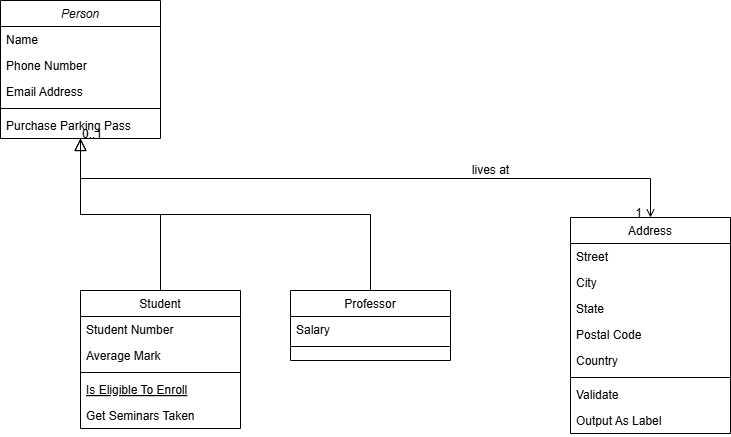

The diagram above was exported from draw.io. Its source (the exported page's mxGraphModel, read from the mxfile embedded in the PNG):
<mxGraphModel dx="1042" dy="565" grid="1" gridSize="10" guides="1" tooltips="1" connect="1" arrows="1" fold="1" page="1" pageScale="1" pageWidth="827" pageHeight="1169" math="0" shadow="0">
  <root>
    <mxCell id="WIyWlLk6GJQsqaUBKTNV-0" />
    <mxCell id="WIyWlLk6GJQsqaUBKTNV-1" parent="WIyWlLk6GJQsqaUBKTNV-0" />
    <mxCell id="zkfFHV4jXpPFQw0GAbJ--0" value="Person" style="swimlane;fontStyle=2;align=center;verticalAlign=top;childLayout=stackLayout;horizontal=1;startSize=26;horizontalStack=0;resizeParent=1;resizeLast=0;collapsible=1;marginBottom=0;rounded=0;shadow=0;strokeWidth=1;" parent="WIyWlLk6GJQsqaUBKTNV-1" vertex="1">
      <mxGeometry x="40" y="70" width="160" height="138" as="geometry">
        <mxRectangle x="230" y="140" width="160" height="26" as="alternateBounds" />
      </mxGeometry>
    </mxCell>
    <mxCell id="zkfFHV4jXpPFQw0GAbJ--1" value="Name" style="text;align=left;verticalAlign=top;spacingLeft=4;spacingRight=4;overflow=hidden;rotatable=0;points=[[0,0.5],[1,0.5]];portConstraint=eastwest;" parent="zkfFHV4jXpPFQw0GAbJ--0" vertex="1">
      <mxGeometry y="26" width="160" height="26" as="geometry" />
    </mxCell>
    <mxCell id="zkfFHV4jXpPFQw0GAbJ--2" value="Phone Number" style="text;align=left;verticalAlign=top;spacingLeft=4;spacingRight=4;overflow=hidden;rotatable=0;points=[[0,0.5],[1,0.5]];portConstraint=eastwest;rounded=0;shadow=0;html=0;" parent="zkfFHV4jXpPFQw0GAbJ--0" vertex="1">
      <mxGeometry y="52" width="160" height="26" as="geometry" />
    </mxCell>
    <mxCell id="zkfFHV4jXpPFQw0GAbJ--3" value="Email Address" style="text;align=left;verticalAlign=top;spacingLeft=4;spacingRight=4;overflow=hidden;rotatable=0;points=[[0,0.5],[1,0.5]];portConstraint=eastwest;rounded=0;shadow=0;html=0;" parent="zkfFHV4jXpPFQw0GAbJ--0" vertex="1">
      <mxGeometry y="78" width="160" height="26" as="geometry" />
    </mxCell>
    <mxCell id="zkfFHV4jXpPFQw0GAbJ--4" value="" style="line;html=1;strokeWidth=1;align=left;verticalAlign=middle;spacingTop=-1;spacingLeft=3;spacingRight=3;rotatable=0;labelPosition=right;points=[];portConstraint=eastwest;" parent="zkfFHV4jXpPFQw0GAbJ--0" vertex="1">
      <mxGeometry y="104" width="160" height="8" as="geometry" />
    </mxCell>
    <mxCell id="zkfFHV4jXpPFQw0GAbJ--5" value="Purchase Parking Pass" style="text;align=left;verticalAlign=top;spacingLeft=4;spacingRight=4;overflow=hidden;rotatable=0;points=[[0,0.5],[1,0.5]];portConstraint=eastwest;" parent="zkfFHV4jXpPFQw0GAbJ--0" vertex="1">
      <mxGeometry y="112" width="160" height="26" as="geometry" />
    </mxCell>
    <mxCell id="zkfFHV4jXpPFQw0GAbJ--6" value="Student" style="swimlane;fontStyle=0;align=center;verticalAlign=top;childLayout=stackLayout;horizontal=1;startSize=26;horizontalStack=0;resizeParent=1;resizeLast=0;collapsible=1;marginBottom=0;rounded=0;shadow=0;strokeWidth=1;" parent="WIyWlLk6GJQsqaUBKTNV-1" vertex="1">
      <mxGeometry x="120" y="360" width="160" height="138" as="geometry">
        <mxRectangle x="130" y="380" width="160" height="26" as="alternateBounds" />
      </mxGeometry>
    </mxCell>
    <mxCell id="zkfFHV4jXpPFQw0GAbJ--7" value="Student Number" style="text;align=left;verticalAlign=top;spacingLeft=4;spacingRight=4;overflow=hidden;rotatable=0;points=[[0,0.5],[1,0.5]];portConstraint=eastwest;" parent="zkfFHV4jXpPFQw0GAbJ--6" vertex="1">
      <mxGeometry y="26" width="160" height="26" as="geometry" />
    </mxCell>
    <mxCell id="zkfFHV4jXpPFQw0GAbJ--8" value="Average Mark" style="text;align=left;verticalAlign=top;spacingLeft=4;spacingRight=4;overflow=hidden;rotatable=0;points=[[0,0.5],[1,0.5]];portConstraint=eastwest;rounded=0;shadow=0;html=0;" parent="zkfFHV4jXpPFQw0GAbJ--6" vertex="1">
      <mxGeometry y="52" width="160" height="26" as="geometry" />
    </mxCell>
    <mxCell id="zkfFHV4jXpPFQw0GAbJ--9" value="" style="line;html=1;strokeWidth=1;align=left;verticalAlign=middle;spacingTop=-1;spacingLeft=3;spacingRight=3;rotatable=0;labelPosition=right;points=[];portConstraint=eastwest;" parent="zkfFHV4jXpPFQw0GAbJ--6" vertex="1">
      <mxGeometry y="78" width="160" height="8" as="geometry" />
    </mxCell>
    <mxCell id="zkfFHV4jXpPFQw0GAbJ--10" value="Is Eligible To Enroll" style="text;align=left;verticalAlign=top;spacingLeft=4;spacingRight=4;overflow=hidden;rotatable=0;points=[[0,0.5],[1,0.5]];portConstraint=eastwest;fontStyle=4" parent="zkfFHV4jXpPFQw0GAbJ--6" vertex="1">
      <mxGeometry y="86" width="160" height="26" as="geometry" />
    </mxCell>
    <mxCell id="zkfFHV4jXpPFQw0GAbJ--11" value="Get Seminars Taken" style="text;align=left;verticalAlign=top;spacingLeft=4;spacingRight=4;overflow=hidden;rotatable=0;points=[[0,0.5],[1,0.5]];portConstraint=eastwest;" parent="zkfFHV4jXpPFQw0GAbJ--6" vertex="1">
      <mxGeometry y="112" width="160" height="26" as="geometry" />
    </mxCell>
    <mxCell id="zkfFHV4jXpPFQw0GAbJ--12" value="" style="endArrow=block;endSize=10;endFill=0;shadow=0;strokeWidth=1;rounded=0;curved=0;edgeStyle=elbowEdgeStyle;elbow=vertical;" parent="WIyWlLk6GJQsqaUBKTNV-1" source="zkfFHV4jXpPFQw0GAbJ--6" target="zkfFHV4jXpPFQw0GAbJ--0" edge="1">
      <mxGeometry width="160" relative="1" as="geometry">
        <mxPoint x="200" y="203" as="sourcePoint" />
        <mxPoint x="200" y="203" as="targetPoint" />
      </mxGeometry>
    </mxCell>
    <mxCell id="zkfFHV4jXpPFQw0GAbJ--13" value="Professor" style="swimlane;fontStyle=0;align=center;verticalAlign=top;childLayout=stackLayout;horizontal=1;startSize=26;horizontalStack=0;resizeParent=1;resizeLast=0;collapsible=1;marginBottom=0;rounded=0;shadow=0;strokeWidth=1;" parent="WIyWlLk6GJQsqaUBKTNV-1" vertex="1">
      <mxGeometry x="330" y="360" width="160" height="70" as="geometry">
        <mxRectangle x="340" y="380" width="170" height="26" as="alternateBounds" />
      </mxGeometry>
    </mxCell>
    <mxCell id="zkfFHV4jXpPFQw0GAbJ--14" value="Salary" style="text;align=left;verticalAlign=top;spacingLeft=4;spacingRight=4;overflow=hidden;rotatable=0;points=[[0,0.5],[1,0.5]];portConstraint=eastwest;" parent="zkfFHV4jXpPFQw0GAbJ--13" vertex="1">
      <mxGeometry y="26" width="160" height="26" as="geometry" />
    </mxCell>
    <mxCell id="zkfFHV4jXpPFQw0GAbJ--15" value="" style="line;html=1;strokeWidth=1;align=left;verticalAlign=middle;spacingTop=-1;spacingLeft=3;spacingRight=3;rotatable=0;labelPosition=right;points=[];portConstraint=eastwest;" parent="zkfFHV4jXpPFQw0GAbJ--13" vertex="1">
      <mxGeometry y="52" width="160" height="8" as="geometry" />
    </mxCell>
    <mxCell id="zkfFHV4jXpPFQw0GAbJ--16" value="" style="endArrow=block;endSize=10;endFill=0;shadow=0;strokeWidth=1;rounded=0;curved=0;edgeStyle=elbowEdgeStyle;elbow=vertical;" parent="WIyWlLk6GJQsqaUBKTNV-1" source="zkfFHV4jXpPFQw0GAbJ--13" target="zkfFHV4jXpPFQw0GAbJ--0" edge="1">
      <mxGeometry width="160" relative="1" as="geometry">
        <mxPoint x="210" y="373" as="sourcePoint" />
        <mxPoint x="310" y="271" as="targetPoint" />
      </mxGeometry>
    </mxCell>
    <mxCell id="zkfFHV4jXpPFQw0GAbJ--17" value="Address" style="swimlane;fontStyle=0;align=center;verticalAlign=top;childLayout=stackLayout;horizontal=1;startSize=26;horizontalStack=0;resizeParent=1;resizeLast=0;collapsible=1;marginBottom=0;rounded=0;shadow=0;strokeWidth=1;" parent="WIyWlLk6GJQsqaUBKTNV-1" vertex="1">
      <mxGeometry x="610" y="287" width="160" height="216" as="geometry">
        <mxRectangle x="550" y="140" width="160" height="26" as="alternateBounds" />
      </mxGeometry>
    </mxCell>
    <mxCell id="zkfFHV4jXpPFQw0GAbJ--18" value="Street" style="text;align=left;verticalAlign=top;spacingLeft=4;spacingRight=4;overflow=hidden;rotatable=0;points=[[0,0.5],[1,0.5]];portConstraint=eastwest;" parent="zkfFHV4jXpPFQw0GAbJ--17" vertex="1">
      <mxGeometry y="26" width="160" height="26" as="geometry" />
    </mxCell>
    <mxCell id="zkfFHV4jXpPFQw0GAbJ--19" value="City" style="text;align=left;verticalAlign=top;spacingLeft=4;spacingRight=4;overflow=hidden;rotatable=0;points=[[0,0.5],[1,0.5]];portConstraint=eastwest;rounded=0;shadow=0;html=0;" parent="zkfFHV4jXpPFQw0GAbJ--17" vertex="1">
      <mxGeometry y="52" width="160" height="26" as="geometry" />
    </mxCell>
    <mxCell id="zkfFHV4jXpPFQw0GAbJ--20" value="State" style="text;align=left;verticalAlign=top;spacingLeft=4;spacingRight=4;overflow=hidden;rotatable=0;points=[[0,0.5],[1,0.5]];portConstraint=eastwest;rounded=0;shadow=0;html=0;" parent="zkfFHV4jXpPFQw0GAbJ--17" vertex="1">
      <mxGeometry y="78" width="160" height="26" as="geometry" />
    </mxCell>
    <mxCell id="zkfFHV4jXpPFQw0GAbJ--21" value="Postal Code" style="text;align=left;verticalAlign=top;spacingLeft=4;spacingRight=4;overflow=hidden;rotatable=0;points=[[0,0.5],[1,0.5]];portConstraint=eastwest;rounded=0;shadow=0;html=0;" parent="zkfFHV4jXpPFQw0GAbJ--17" vertex="1">
      <mxGeometry y="104" width="160" height="26" as="geometry" />
    </mxCell>
    <mxCell id="zkfFHV4jXpPFQw0GAbJ--22" value="Country" style="text;align=left;verticalAlign=top;spacingLeft=4;spacingRight=4;overflow=hidden;rotatable=0;points=[[0,0.5],[1,0.5]];portConstraint=eastwest;rounded=0;shadow=0;html=0;" parent="zkfFHV4jXpPFQw0GAbJ--17" vertex="1">
      <mxGeometry y="130" width="160" height="26" as="geometry" />
    </mxCell>
    <mxCell id="zkfFHV4jXpPFQw0GAbJ--23" value="" style="line;html=1;strokeWidth=1;align=left;verticalAlign=middle;spacingTop=-1;spacingLeft=3;spacingRight=3;rotatable=0;labelPosition=right;points=[];portConstraint=eastwest;" parent="zkfFHV4jXpPFQw0GAbJ--17" vertex="1">
      <mxGeometry y="156" width="160" height="8" as="geometry" />
    </mxCell>
    <mxCell id="zkfFHV4jXpPFQw0GAbJ--24" value="Validate" style="text;align=left;verticalAlign=top;spacingLeft=4;spacingRight=4;overflow=hidden;rotatable=0;points=[[0,0.5],[1,0.5]];portConstraint=eastwest;" parent="zkfFHV4jXpPFQw0GAbJ--17" vertex="1">
      <mxGeometry y="164" width="160" height="26" as="geometry" />
    </mxCell>
    <mxCell id="zkfFHV4jXpPFQw0GAbJ--25" value="Output As Label" style="text;align=left;verticalAlign=top;spacingLeft=4;spacingRight=4;overflow=hidden;rotatable=0;points=[[0,0.5],[1,0.5]];portConstraint=eastwest;" parent="zkfFHV4jXpPFQw0GAbJ--17" vertex="1">
      <mxGeometry y="190" width="160" height="26" as="geometry" />
    </mxCell>
    <mxCell id="zkfFHV4jXpPFQw0GAbJ--26" value="" style="endArrow=open;shadow=0;strokeWidth=1;rounded=0;curved=0;endFill=1;edgeStyle=elbowEdgeStyle;elbow=vertical;" parent="WIyWlLk6GJQsqaUBKTNV-1" source="zkfFHV4jXpPFQw0GAbJ--0" target="zkfFHV4jXpPFQw0GAbJ--17" edge="1">
      <mxGeometry x="0.5" y="41" relative="1" as="geometry">
        <mxPoint x="380" y="192" as="sourcePoint" />
        <mxPoint x="540" y="192" as="targetPoint" />
        <mxPoint x="-40" y="32" as="offset" />
      </mxGeometry>
    </mxCell>
    <mxCell id="zkfFHV4jXpPFQw0GAbJ--27" value="0..1" style="resizable=0;align=left;verticalAlign=bottom;labelBackgroundColor=none;fontSize=12;" parent="zkfFHV4jXpPFQw0GAbJ--26" connectable="0" vertex="1">
      <mxGeometry x="-1" relative="1" as="geometry">
        <mxPoint y="4" as="offset" />
      </mxGeometry>
    </mxCell>
    <mxCell id="zkfFHV4jXpPFQw0GAbJ--28" value="1" style="resizable=0;align=right;verticalAlign=bottom;labelBackgroundColor=none;fontSize=12;" parent="zkfFHV4jXpPFQw0GAbJ--26" connectable="0" vertex="1">
      <mxGeometry x="1" relative="1" as="geometry">
        <mxPoint x="-7" y="4" as="offset" />
      </mxGeometry>
    </mxCell>
    <mxCell id="zkfFHV4jXpPFQw0GAbJ--29" value="lives at" style="text;html=1;resizable=0;points=[];;align=center;verticalAlign=middle;labelBackgroundColor=none;rounded=0;shadow=0;strokeWidth=1;fontSize=12;" parent="zkfFHV4jXpPFQw0GAbJ--26" vertex="1" connectable="0">
      <mxGeometry x="0.5" y="49" relative="1" as="geometry">
        <mxPoint x="-38" y="40" as="offset" />
      </mxGeometry>
    </mxCell>
  </root>
</mxGraphModel>